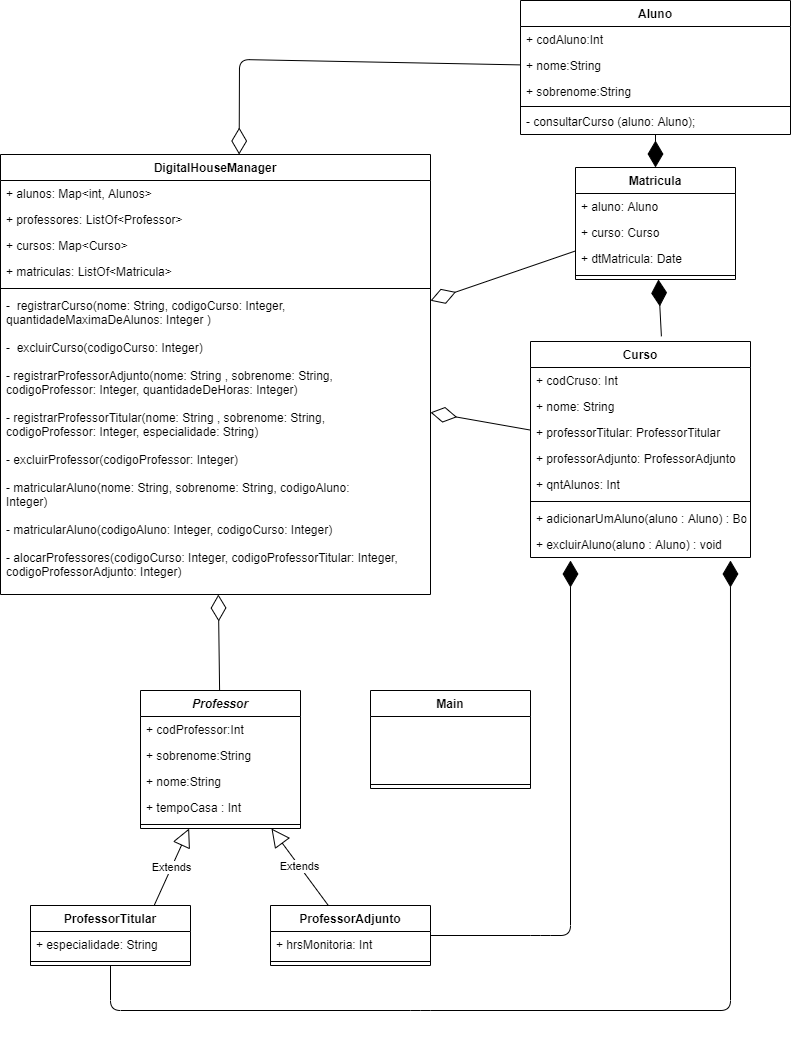

The diagram above was exported from draw.io. Its source (the exported page's mxGraphModel, read from the mxfile embedded in the PNG):
<mxGraphModel dx="1422" dy="794" grid="1" gridSize="10" guides="1" tooltips="1" connect="1" arrows="1" fold="1" page="1" pageScale="1" pageWidth="827" pageHeight="1169" math="0" shadow="0">
  <root>
    <mxCell id="0" />
    <mxCell id="1" parent="0" />
    <mxCell id="OuyohkA6feFG9nvxDIpP-30" value="Extends" style="endArrow=block;endSize=16;endFill=0;html=1;" parent="1" target="OuyohkA6feFG9nvxDIpP-16" edge="1">
      <mxGeometry width="160" relative="1" as="geometry">
        <mxPoint x="173.6363636363635" y="925" as="sourcePoint" />
        <mxPoint x="726" y="1222" as="targetPoint" />
      </mxGeometry>
    </mxCell>
    <mxCell id="OuyohkA6feFG9nvxDIpP-31" value="Extends" style="endArrow=block;endSize=16;endFill=0;html=1;" parent="1" source="OuyohkA6feFG9nvxDIpP-26" target="OuyohkA6feFG9nvxDIpP-16" edge="1">
      <mxGeometry width="160" relative="1" as="geometry">
        <mxPoint x="566" y="1222" as="sourcePoint" />
        <mxPoint x="726" y="1222" as="targetPoint" />
      </mxGeometry>
    </mxCell>
    <mxCell id="OuyohkA6feFG9nvxDIpP-43" value="" style="endArrow=diamondThin;endFill=1;endSize=24;html=1;exitX=0.595;exitY=-0.024;exitDx=0;exitDy=0;exitPerimeter=0;" parent="1" source="OuyohkA6feFG9nvxDIpP-7" target="OuyohkA6feFG9nvxDIpP-37" edge="1">
      <mxGeometry width="160" relative="1" as="geometry">
        <mxPoint x="300" y="560" as="sourcePoint" />
        <mxPoint x="460" y="560" as="targetPoint" />
      </mxGeometry>
    </mxCell>
    <mxCell id="OuyohkA6feFG9nvxDIpP-44" value="" style="endArrow=diamondThin;endFill=1;endSize=24;html=1;" parent="1" source="OuyohkA6feFG9nvxDIpP-1" target="OuyohkA6feFG9nvxDIpP-37" edge="1">
      <mxGeometry width="160" relative="1" as="geometry">
        <mxPoint x="300" y="560" as="sourcePoint" />
        <mxPoint x="460" y="560" as="targetPoint" />
      </mxGeometry>
    </mxCell>
    <mxCell id="OuyohkA6feFG9nvxDIpP-53" value="" style="endArrow=diamondThin;endFill=0;endSize=24;html=1;" parent="1" source="OuyohkA6feFG9nvxDIpP-16" target="OuyohkA6feFG9nvxDIpP-45" edge="1">
      <mxGeometry width="160" relative="1" as="geometry">
        <mxPoint x="240" y="340" as="sourcePoint" />
        <mxPoint x="400" y="340" as="targetPoint" />
      </mxGeometry>
    </mxCell>
    <mxCell id="OuyohkA6feFG9nvxDIpP-54" value="" style="endArrow=diamondThin;endFill=0;endSize=24;html=1;" parent="1" source="OuyohkA6feFG9nvxDIpP-7" target="OuyohkA6feFG9nvxDIpP-45" edge="1">
      <mxGeometry width="160" relative="1" as="geometry">
        <mxPoint x="240" y="340" as="sourcePoint" />
        <mxPoint x="400" y="340" as="targetPoint" />
      </mxGeometry>
    </mxCell>
    <mxCell id="OuyohkA6feFG9nvxDIpP-55" value="" style="endArrow=diamondThin;endFill=0;endSize=24;html=1;" parent="1" source="OuyohkA6feFG9nvxDIpP-37" target="OuyohkA6feFG9nvxDIpP-45" edge="1">
      <mxGeometry width="160" relative="1" as="geometry">
        <mxPoint x="240" y="340" as="sourcePoint" />
        <mxPoint x="400" y="340" as="targetPoint" />
      </mxGeometry>
    </mxCell>
    <mxCell id="OuyohkA6feFG9nvxDIpP-56" value="" style="endArrow=diamondThin;endFill=0;endSize=24;html=1;entryX=0.555;entryY=0;entryDx=0;entryDy=0;entryPerimeter=0;" parent="1" source="OuyohkA6feFG9nvxDIpP-1" target="OuyohkA6feFG9nvxDIpP-45" edge="1">
      <mxGeometry width="160" relative="1" as="geometry">
        <mxPoint x="240" y="340" as="sourcePoint" />
        <mxPoint x="400" y="340" as="targetPoint" />
        <Array as="points">
          <mxPoint x="259" y="79" />
        </Array>
      </mxGeometry>
    </mxCell>
    <mxCell id="OuyohkA6feFG9nvxDIpP-45" value="DigitalHouseManager" style="swimlane;fontStyle=1;align=center;verticalAlign=top;childLayout=stackLayout;horizontal=1;startSize=26;horizontalStack=0;resizeParent=1;resizeParentMax=0;resizeLast=0;collapsible=1;marginBottom=0;" parent="1" vertex="1">
      <mxGeometry x="20" y="174" width="430" height="440" as="geometry" />
    </mxCell>
    <mxCell id="OuyohkA6feFG9nvxDIpP-46" value="+ alunos: Map&lt;int, Alunos&gt;" style="text;strokeColor=none;fillColor=none;align=left;verticalAlign=top;spacingLeft=4;spacingRight=4;overflow=hidden;rotatable=0;points=[[0,0.5],[1,0.5]];portConstraint=eastwest;" parent="OuyohkA6feFG9nvxDIpP-45" vertex="1">
      <mxGeometry y="26" width="430" height="26" as="geometry" />
    </mxCell>
    <mxCell id="OuyohkA6feFG9nvxDIpP-49" value="+ professores: ListOf&lt;Professor&gt;" style="text;strokeColor=none;fillColor=none;align=left;verticalAlign=top;spacingLeft=4;spacingRight=4;overflow=hidden;rotatable=0;points=[[0,0.5],[1,0.5]];portConstraint=eastwest;" parent="OuyohkA6feFG9nvxDIpP-45" vertex="1">
      <mxGeometry y="52" width="430" height="26" as="geometry" />
    </mxCell>
    <mxCell id="OuyohkA6feFG9nvxDIpP-50" value="+ cursos: Map&lt;Curso&gt;" style="text;strokeColor=none;fillColor=none;align=left;verticalAlign=top;spacingLeft=4;spacingRight=4;overflow=hidden;rotatable=0;points=[[0,0.5],[1,0.5]];portConstraint=eastwest;" parent="OuyohkA6feFG9nvxDIpP-45" vertex="1">
      <mxGeometry y="78" width="430" height="26" as="geometry" />
    </mxCell>
    <mxCell id="OuyohkA6feFG9nvxDIpP-51" value="+ matriculas: ListOf&lt;Matricula&gt;" style="text;strokeColor=none;fillColor=none;align=left;verticalAlign=top;spacingLeft=4;spacingRight=4;overflow=hidden;rotatable=0;points=[[0,0.5],[1,0.5]];portConstraint=eastwest;" parent="OuyohkA6feFG9nvxDIpP-45" vertex="1">
      <mxGeometry y="104" width="430" height="26" as="geometry" />
    </mxCell>
    <mxCell id="OuyohkA6feFG9nvxDIpP-47" value="" style="line;strokeWidth=1;fillColor=none;align=left;verticalAlign=middle;spacingTop=-1;spacingLeft=3;spacingRight=3;rotatable=0;labelPosition=right;points=[];portConstraint=eastwest;" parent="OuyohkA6feFG9nvxDIpP-45" vertex="1">
      <mxGeometry y="130" width="430" height="8" as="geometry" />
    </mxCell>
    <mxCell id="OuyohkA6feFG9nvxDIpP-73" value="-  registrarCurso(nome: String, codigoCurso: Integer, &#10;quantidadeMaximaDeAlunos: Integer )&#10;&#10;-  excluirCurso(codigoCurso: Integer)&#10;&#10;- registrarProfessorAdjunto(nome: String , sobrenome: String,&#10;codigoProfessor: Integer, quantidadeDeHoras: Integer)&#10;&#10;- registrarProfessorTitular(nome: String , sobrenome: String,&#10;codigoProfessor: Integer, especialidade: String)&#10;&#10;- excluirProfessor(codigoProfessor: Integer)&#10;&#10;- matricularAluno(nome: String, sobrenome: String, codigoAluno:&#10;Integer)&#10;&#10;- matricularAluno(codigoAluno: Integer, codigoCurso: Integer)&#10;&#10;- alocarProfessores(codigoCurso: Integer, codigoProfessorTitular: Integer, &#10;codigoProfessorAdjunto: Integer)&#10;&#10;" style="text;strokeColor=none;fillColor=none;align=left;verticalAlign=top;spacingLeft=4;spacingRight=4;overflow=hidden;rotatable=0;points=[[0,0.5],[1,0.5]];portConstraint=eastwest;" parent="OuyohkA6feFG9nvxDIpP-45" vertex="1">
      <mxGeometry y="138" width="430" height="302" as="geometry" />
    </mxCell>
    <mxCell id="OuyohkA6feFG9nvxDIpP-71" value="" style="endArrow=diamondThin;endFill=1;endSize=24;html=1;" parent="1" source="OuyohkA6feFG9nvxDIpP-26" edge="1">
      <mxGeometry width="160" relative="1" as="geometry">
        <mxPoint x="350" y="750" as="sourcePoint" />
        <mxPoint x="590" y="580" as="targetPoint" />
        <Array as="points">
          <mxPoint x="560" y="955" />
          <mxPoint x="590" y="955" />
        </Array>
      </mxGeometry>
    </mxCell>
    <mxCell id="OuyohkA6feFG9nvxDIpP-72" value="" style="endArrow=diamondThin;endFill=1;endSize=24;html=1;entryX=0.909;entryY=1.115;entryDx=0;entryDy=0;entryPerimeter=0;" parent="1" source="OuyohkA6feFG9nvxDIpP-22" target="OuyohkA6feFG9nvxDIpP-70" edge="1">
      <mxGeometry width="160" relative="1" as="geometry">
        <mxPoint x="350" y="750" as="sourcePoint" />
        <mxPoint x="679.98" y="739.99" as="targetPoint" />
        <Array as="points">
          <mxPoint x="130" y="1030" />
          <mxPoint x="440" y="1030" />
          <mxPoint x="750" y="1030" />
        </Array>
      </mxGeometry>
    </mxCell>
    <mxCell id="OuyohkA6feFG9nvxDIpP-22" value="ProfessorTitular&#10;" style="swimlane;fontStyle=1;align=center;verticalAlign=top;childLayout=stackLayout;horizontal=1;startSize=26;horizontalStack=0;resizeParent=1;resizeParentMax=0;resizeLast=0;collapsible=1;marginBottom=0;" parent="1" vertex="1">
      <mxGeometry x="50" y="925" width="160" height="60" as="geometry" />
    </mxCell>
    <mxCell id="OuyohkA6feFG9nvxDIpP-23" value="+ especialidade: String" style="text;strokeColor=none;fillColor=none;align=left;verticalAlign=top;spacingLeft=4;spacingRight=4;overflow=hidden;rotatable=0;points=[[0,0.5],[1,0.5]];portConstraint=eastwest;" parent="OuyohkA6feFG9nvxDIpP-22" vertex="1">
      <mxGeometry y="26" width="160" height="26" as="geometry" />
    </mxCell>
    <mxCell id="OuyohkA6feFG9nvxDIpP-24" value="" style="line;strokeWidth=1;fillColor=none;align=left;verticalAlign=middle;spacingTop=-1;spacingLeft=3;spacingRight=3;rotatable=0;labelPosition=right;points=[];portConstraint=eastwest;" parent="OuyohkA6feFG9nvxDIpP-22" vertex="1">
      <mxGeometry y="52" width="160" height="8" as="geometry" />
    </mxCell>
    <mxCell id="OuyohkA6feFG9nvxDIpP-16" value="Professor" style="swimlane;fontStyle=3;align=center;verticalAlign=top;childLayout=stackLayout;horizontal=1;startSize=26;horizontalStack=0;resizeParent=1;resizeParentMax=0;resizeLast=0;collapsible=1;marginBottom=0;" parent="1" vertex="1">
      <mxGeometry x="160" y="710" width="160" height="138" as="geometry" />
    </mxCell>
    <mxCell id="OuyohkA6feFG9nvxDIpP-17" value="+ codProfessor:Int" style="text;strokeColor=none;fillColor=none;align=left;verticalAlign=top;spacingLeft=4;spacingRight=4;overflow=hidden;rotatable=0;points=[[0,0.5],[1,0.5]];portConstraint=eastwest;" parent="OuyohkA6feFG9nvxDIpP-16" vertex="1">
      <mxGeometry y="26" width="160" height="26" as="geometry" />
    </mxCell>
    <mxCell id="OuyohkA6feFG9nvxDIpP-19" value="+ sobrenome:String" style="text;strokeColor=none;fillColor=none;align=left;verticalAlign=top;spacingLeft=4;spacingRight=4;overflow=hidden;rotatable=0;points=[[0,0.5],[1,0.5]];portConstraint=eastwest;" parent="OuyohkA6feFG9nvxDIpP-16" vertex="1">
      <mxGeometry y="52" width="160" height="26" as="geometry" />
    </mxCell>
    <mxCell id="OuyohkA6feFG9nvxDIpP-18" value="+ nome:String" style="text;strokeColor=none;fillColor=none;align=left;verticalAlign=top;spacingLeft=4;spacingRight=4;overflow=hidden;rotatable=0;points=[[0,0.5],[1,0.5]];portConstraint=eastwest;" parent="OuyohkA6feFG9nvxDIpP-16" vertex="1">
      <mxGeometry y="78" width="160" height="26" as="geometry" />
    </mxCell>
    <mxCell id="OuyohkA6feFG9nvxDIpP-21" value="+ tempoCasa : Int" style="text;strokeColor=none;fillColor=none;align=left;verticalAlign=top;spacingLeft=4;spacingRight=4;overflow=hidden;rotatable=0;points=[[0,0.5],[1,0.5]];portConstraint=eastwest;" parent="OuyohkA6feFG9nvxDIpP-16" vertex="1">
      <mxGeometry y="104" width="160" height="26" as="geometry" />
    </mxCell>
    <mxCell id="OuyohkA6feFG9nvxDIpP-20" value="" style="line;strokeWidth=1;fillColor=none;align=left;verticalAlign=middle;spacingTop=-1;spacingLeft=3;spacingRight=3;rotatable=0;labelPosition=right;points=[];portConstraint=eastwest;" parent="OuyohkA6feFG9nvxDIpP-16" vertex="1">
      <mxGeometry y="130" width="160" height="8" as="geometry" />
    </mxCell>
    <mxCell id="OuyohkA6feFG9nvxDIpP-26" value="ProfessorAdjunto" style="swimlane;fontStyle=1;align=center;verticalAlign=top;childLayout=stackLayout;horizontal=1;startSize=26;horizontalStack=0;resizeParent=1;resizeParentMax=0;resizeLast=0;collapsible=1;marginBottom=0;" parent="1" vertex="1">
      <mxGeometry x="290" y="925" width="160" height="60" as="geometry" />
    </mxCell>
    <mxCell id="OuyohkA6feFG9nvxDIpP-27" value="+ hrsMonitoria: Int" style="text;strokeColor=none;fillColor=none;align=left;verticalAlign=top;spacingLeft=4;spacingRight=4;overflow=hidden;rotatable=0;points=[[0,0.5],[1,0.5]];portConstraint=eastwest;" parent="OuyohkA6feFG9nvxDIpP-26" vertex="1">
      <mxGeometry y="26" width="160" height="26" as="geometry" />
    </mxCell>
    <mxCell id="OuyohkA6feFG9nvxDIpP-28" value="" style="line;strokeWidth=1;fillColor=none;align=left;verticalAlign=middle;spacingTop=-1;spacingLeft=3;spacingRight=3;rotatable=0;labelPosition=right;points=[];portConstraint=eastwest;" parent="OuyohkA6feFG9nvxDIpP-26" vertex="1">
      <mxGeometry y="52" width="160" height="8" as="geometry" />
    </mxCell>
    <mxCell id="OuyohkA6feFG9nvxDIpP-1" value="Aluno" style="swimlane;fontStyle=1;align=center;verticalAlign=top;childLayout=stackLayout;horizontal=1;startSize=26;horizontalStack=0;resizeParent=1;resizeParentMax=0;resizeLast=0;collapsible=1;marginBottom=0;" parent="1" vertex="1">
      <mxGeometry x="540" y="20" width="270" height="134" as="geometry" />
    </mxCell>
    <mxCell id="OuyohkA6feFG9nvxDIpP-6" value="+ codAluno:Int" style="text;strokeColor=none;fillColor=none;align=left;verticalAlign=top;spacingLeft=4;spacingRight=4;overflow=hidden;rotatable=0;points=[[0,0.5],[1,0.5]];portConstraint=eastwest;" parent="OuyohkA6feFG9nvxDIpP-1" vertex="1">
      <mxGeometry y="26" width="270" height="26" as="geometry" />
    </mxCell>
    <mxCell id="OuyohkA6feFG9nvxDIpP-2" value="+ nome:String" style="text;strokeColor=none;fillColor=none;align=left;verticalAlign=top;spacingLeft=4;spacingRight=4;overflow=hidden;rotatable=0;points=[[0,0.5],[1,0.5]];portConstraint=eastwest;" parent="OuyohkA6feFG9nvxDIpP-1" vertex="1">
      <mxGeometry y="52" width="270" height="26" as="geometry" />
    </mxCell>
    <mxCell id="OuyohkA6feFG9nvxDIpP-5" value="+ sobrenome:String" style="text;strokeColor=none;fillColor=none;align=left;verticalAlign=top;spacingLeft=4;spacingRight=4;overflow=hidden;rotatable=0;points=[[0,0.5],[1,0.5]];portConstraint=eastwest;" parent="OuyohkA6feFG9nvxDIpP-1" vertex="1">
      <mxGeometry y="78" width="270" height="26" as="geometry" />
    </mxCell>
    <mxCell id="OuyohkA6feFG9nvxDIpP-3" value="" style="line;strokeWidth=1;fillColor=none;align=left;verticalAlign=middle;spacingTop=-1;spacingLeft=3;spacingRight=3;rotatable=0;labelPosition=right;points=[];portConstraint=eastwest;" parent="OuyohkA6feFG9nvxDIpP-1" vertex="1">
      <mxGeometry y="104" width="270" height="4" as="geometry" />
    </mxCell>
    <mxCell id="OuyohkA6feFG9nvxDIpP-76" value="- consultarCurso (aluno: Aluno);" style="text;strokeColor=none;fillColor=none;align=left;verticalAlign=top;spacingLeft=4;spacingRight=4;overflow=hidden;rotatable=0;points=[[0,0.5],[1,0.5]];portConstraint=eastwest;" parent="OuyohkA6feFG9nvxDIpP-1" vertex="1">
      <mxGeometry y="108" width="270" height="26" as="geometry" />
    </mxCell>
    <mxCell id="OuyohkA6feFG9nvxDIpP-7" value="Curso" style="swimlane;fontStyle=1;align=center;verticalAlign=top;childLayout=stackLayout;horizontal=1;startSize=26;horizontalStack=0;resizeParent=1;resizeParentMax=0;resizeLast=0;collapsible=1;marginBottom=0;" parent="1" vertex="1">
      <mxGeometry x="550" y="361" width="220" height="216" as="geometry" />
    </mxCell>
    <mxCell id="OuyohkA6feFG9nvxDIpP-8" value="+ codCruso: Int" style="text;strokeColor=none;fillColor=none;align=left;verticalAlign=top;spacingLeft=4;spacingRight=4;overflow=hidden;rotatable=0;points=[[0,0.5],[1,0.5]];portConstraint=eastwest;" parent="OuyohkA6feFG9nvxDIpP-7" vertex="1">
      <mxGeometry y="26" width="220" height="26" as="geometry" />
    </mxCell>
    <mxCell id="OuyohkA6feFG9nvxDIpP-11" value="+ nome: String&#10;" style="text;strokeColor=none;fillColor=none;align=left;verticalAlign=top;spacingLeft=4;spacingRight=4;overflow=hidden;rotatable=0;points=[[0,0.5],[1,0.5]];portConstraint=eastwest;" parent="OuyohkA6feFG9nvxDIpP-7" vertex="1">
      <mxGeometry y="52" width="220" height="26" as="geometry" />
    </mxCell>
    <mxCell id="OuyohkA6feFG9nvxDIpP-32" value="+ professorTitular: ProfessorTitular&#10;" style="text;strokeColor=none;fillColor=none;align=left;verticalAlign=top;spacingLeft=4;spacingRight=4;overflow=hidden;rotatable=0;points=[[0,0.5],[1,0.5]];portConstraint=eastwest;" parent="OuyohkA6feFG9nvxDIpP-7" vertex="1">
      <mxGeometry y="78" width="220" height="26" as="geometry" />
    </mxCell>
    <mxCell id="OuyohkA6feFG9nvxDIpP-33" value="+ professorAdjunto: ProfessorAdjunto&#10;" style="text;strokeColor=none;fillColor=none;align=left;verticalAlign=top;spacingLeft=4;spacingRight=4;overflow=hidden;rotatable=0;points=[[0,0.5],[1,0.5]];portConstraint=eastwest;" parent="OuyohkA6feFG9nvxDIpP-7" vertex="1">
      <mxGeometry y="104" width="220" height="26" as="geometry" />
    </mxCell>
    <mxCell id="OuyohkA6feFG9nvxDIpP-34" value="+ qntAlunos: Int&#10;" style="text;strokeColor=none;fillColor=none;align=left;verticalAlign=top;spacingLeft=4;spacingRight=4;overflow=hidden;rotatable=0;points=[[0,0.5],[1,0.5]];portConstraint=eastwest;" parent="OuyohkA6feFG9nvxDIpP-7" vertex="1">
      <mxGeometry y="130" width="220" height="26" as="geometry" />
    </mxCell>
    <mxCell id="OuyohkA6feFG9nvxDIpP-9" value="" style="line;strokeWidth=1;fillColor=none;align=left;verticalAlign=middle;spacingTop=-1;spacingLeft=3;spacingRight=3;rotatable=0;labelPosition=right;points=[];portConstraint=eastwest;" parent="OuyohkA6feFG9nvxDIpP-7" vertex="1">
      <mxGeometry y="156" width="220" height="8" as="geometry" />
    </mxCell>
    <mxCell id="OuyohkA6feFG9nvxDIpP-69" value="+ adicionarUmAluno(aluno : Aluno) : Boolean" style="text;strokeColor=none;fillColor=none;align=left;verticalAlign=top;spacingLeft=4;spacingRight=4;overflow=hidden;rotatable=0;points=[[0,0.5],[1,0.5]];portConstraint=eastwest;" parent="OuyohkA6feFG9nvxDIpP-7" vertex="1">
      <mxGeometry y="164" width="220" height="26" as="geometry" />
    </mxCell>
    <mxCell id="OuyohkA6feFG9nvxDIpP-70" value="+ excluirAluno(aluno : Aluno) : void" style="text;strokeColor=none;fillColor=none;align=left;verticalAlign=top;spacingLeft=4;spacingRight=4;overflow=hidden;rotatable=0;points=[[0,0.5],[1,0.5]];portConstraint=eastwest;" parent="OuyohkA6feFG9nvxDIpP-7" vertex="1">
      <mxGeometry y="190" width="220" height="26" as="geometry" />
    </mxCell>
    <mxCell id="OuyohkA6feFG9nvxDIpP-37" value="Matricula" style="swimlane;fontStyle=1;align=center;verticalAlign=top;childLayout=stackLayout;horizontal=1;startSize=26;horizontalStack=0;resizeParent=1;resizeParentMax=0;resizeLast=0;collapsible=1;marginBottom=0;" parent="1" vertex="1">
      <mxGeometry x="595" y="187" width="160" height="112" as="geometry" />
    </mxCell>
    <mxCell id="OuyohkA6feFG9nvxDIpP-38" value="+ aluno: Aluno" style="text;strokeColor=none;fillColor=none;align=left;verticalAlign=top;spacingLeft=4;spacingRight=4;overflow=hidden;rotatable=0;points=[[0,0.5],[1,0.5]];portConstraint=eastwest;" parent="OuyohkA6feFG9nvxDIpP-37" vertex="1">
      <mxGeometry y="26" width="160" height="26" as="geometry" />
    </mxCell>
    <mxCell id="OuyohkA6feFG9nvxDIpP-41" value="+ curso: Curso" style="text;strokeColor=none;fillColor=none;align=left;verticalAlign=top;spacingLeft=4;spacingRight=4;overflow=hidden;rotatable=0;points=[[0,0.5],[1,0.5]];portConstraint=eastwest;" parent="OuyohkA6feFG9nvxDIpP-37" vertex="1">
      <mxGeometry y="52" width="160" height="26" as="geometry" />
    </mxCell>
    <mxCell id="OuyohkA6feFG9nvxDIpP-42" value="+ dtMatricula: Date" style="text;strokeColor=none;fillColor=none;align=left;verticalAlign=top;spacingLeft=4;spacingRight=4;overflow=hidden;rotatable=0;points=[[0,0.5],[1,0.5]];portConstraint=eastwest;" parent="OuyohkA6feFG9nvxDIpP-37" vertex="1">
      <mxGeometry y="78" width="160" height="26" as="geometry" />
    </mxCell>
    <mxCell id="OuyohkA6feFG9nvxDIpP-39" value="" style="line;strokeWidth=1;fillColor=none;align=left;verticalAlign=middle;spacingTop=-1;spacingLeft=3;spacingRight=3;rotatable=0;labelPosition=right;points=[];portConstraint=eastwest;" parent="OuyohkA6feFG9nvxDIpP-37" vertex="1">
      <mxGeometry y="104" width="160" height="8" as="geometry" />
    </mxCell>
    <mxCell id="OuyohkA6feFG9nvxDIpP-77" value="Main" style="swimlane;fontStyle=1;align=center;verticalAlign=top;childLayout=stackLayout;horizontal=1;startSize=26;horizontalStack=0;resizeParent=1;resizeParentMax=0;resizeLast=0;collapsible=1;marginBottom=0;" parent="1" vertex="1">
      <mxGeometry x="390" y="710" width="160" height="98" as="geometry" />
    </mxCell>
    <mxCell id="OuyohkA6feFG9nvxDIpP-81" value="  " style="text;strokeColor=none;fillColor=none;align=left;verticalAlign=top;spacingLeft=4;spacingRight=4;overflow=hidden;rotatable=0;points=[[0,0.5],[1,0.5]];portConstraint=eastwest;" parent="OuyohkA6feFG9nvxDIpP-77" vertex="1">
      <mxGeometry y="26" width="160" height="64" as="geometry" />
    </mxCell>
    <mxCell id="OuyohkA6feFG9nvxDIpP-79" value="" style="line;strokeWidth=1;fillColor=none;align=left;verticalAlign=middle;spacingTop=-1;spacingLeft=3;spacingRight=3;rotatable=0;labelPosition=right;points=[];portConstraint=eastwest;" parent="OuyohkA6feFG9nvxDIpP-77" vertex="1">
      <mxGeometry y="90" width="160" height="8" as="geometry" />
    </mxCell>
  </root>
</mxGraphModel>